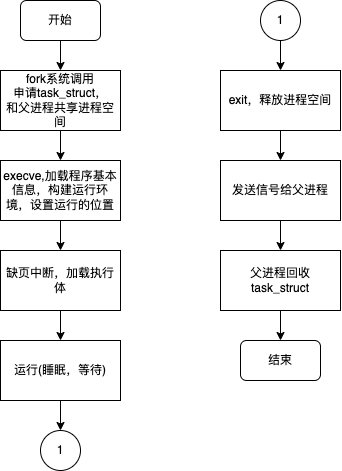

The diagram above was exported from draw.io. Its source (the exported page's mxGraphModel, read from the mxfile embedded in the PNG):
<mxGraphModel dx="808" dy="533" grid="1" gridSize="10" guides="1" tooltips="1" connect="1" arrows="1" fold="1" page="1" pageScale="1" pageWidth="850" pageHeight="1100" math="0" shadow="0">
  <root>
    <mxCell id="0" />
    <mxCell id="1" parent="0" />
    <mxCell id="4" value="" style="edgeStyle=none;html=1;entryX=0.5;entryY=0;entryDx=0;entryDy=0;" edge="1" parent="1" source="2" target="5">
      <mxGeometry relative="1" as="geometry">
        <mxPoint x="290" y="190" as="targetPoint" />
      </mxGeometry>
    </mxCell>
    <mxCell id="2" value="开始" style="rounded=1;whiteSpace=wrap;html=1;" vertex="1" parent="1">
      <mxGeometry x="250" y="80" width="80" height="40" as="geometry" />
    </mxCell>
    <mxCell id="7" value="" style="edgeStyle=none;html=1;" edge="1" parent="1" source="5" target="6">
      <mxGeometry relative="1" as="geometry" />
    </mxCell>
    <mxCell id="5" value="fork系统调用&lt;br&gt;申请task_struct，&lt;br&gt;和父进程共享进程空间" style="rounded=0;whiteSpace=wrap;html=1;" vertex="1" parent="1">
      <mxGeometry x="230" y="150" width="120" height="60" as="geometry" />
    </mxCell>
    <mxCell id="9" value="" style="edgeStyle=none;html=1;" edge="1" parent="1" source="6" target="8">
      <mxGeometry relative="1" as="geometry" />
    </mxCell>
    <mxCell id="6" value="execve,加载程序基本信息，构建运行环境，设置运行的位置" style="rounded=0;whiteSpace=wrap;html=1;" vertex="1" parent="1">
      <mxGeometry x="230" y="240" width="120" height="60" as="geometry" />
    </mxCell>
    <mxCell id="11" value="" style="edgeStyle=none;html=1;" edge="1" parent="1" source="8" target="10">
      <mxGeometry relative="1" as="geometry" />
    </mxCell>
    <mxCell id="8" value="缺页中断，加载执行体" style="rounded=0;whiteSpace=wrap;html=1;" vertex="1" parent="1">
      <mxGeometry x="230" y="330" width="120" height="60" as="geometry" />
    </mxCell>
    <mxCell id="13" value="" style="edgeStyle=none;html=1;" edge="1" parent="1" source="10">
      <mxGeometry relative="1" as="geometry">
        <mxPoint x="290" y="510" as="targetPoint" />
      </mxGeometry>
    </mxCell>
    <mxCell id="10" value="运行(睡眠，等待)" style="rounded=0;whiteSpace=wrap;html=1;" vertex="1" parent="1">
      <mxGeometry x="230" y="420" width="120" height="60" as="geometry" />
    </mxCell>
    <mxCell id="20" value="" style="edgeStyle=none;html=1;" edge="1" parent="1" source="21" target="23">
      <mxGeometry relative="1" as="geometry" />
    </mxCell>
    <mxCell id="21" value="exit，释放进程空间" style="rounded=0;whiteSpace=wrap;html=1;" vertex="1" parent="1">
      <mxGeometry x="450" y="150" width="120" height="60" as="geometry" />
    </mxCell>
    <mxCell id="22" value="" style="edgeStyle=none;html=1;" edge="1" parent="1" source="23" target="25">
      <mxGeometry relative="1" as="geometry" />
    </mxCell>
    <mxCell id="23" value="发送信号给父进程" style="whiteSpace=wrap;html=1;rounded=0;" vertex="1" parent="1">
      <mxGeometry x="450" y="240" width="120" height="60" as="geometry" />
    </mxCell>
    <mxCell id="24" value="" style="edgeStyle=none;html=1;" edge="1" parent="1" source="25" target="26">
      <mxGeometry relative="1" as="geometry" />
    </mxCell>
    <mxCell id="25" value="父进程回收task_struct" style="whiteSpace=wrap;html=1;rounded=0;" vertex="1" parent="1">
      <mxGeometry x="450" y="330" width="120" height="60" as="geometry" />
    </mxCell>
    <mxCell id="26" value="结束" style="rounded=1;whiteSpace=wrap;html=1;" vertex="1" parent="1">
      <mxGeometry x="470" y="420" width="80" height="40" as="geometry" />
    </mxCell>
    <mxCell id="27" value="1" style="ellipse;whiteSpace=wrap;html=1;aspect=fixed;" vertex="1" parent="1">
      <mxGeometry x="270" y="510" width="40" height="40" as="geometry" />
    </mxCell>
    <mxCell id="29" value="" style="edgeStyle=none;html=1;" edge="1" parent="1" source="28" target="21">
      <mxGeometry relative="1" as="geometry" />
    </mxCell>
    <mxCell id="28" value="1" style="ellipse;whiteSpace=wrap;html=1;aspect=fixed;" vertex="1" parent="1">
      <mxGeometry x="490" y="80" width="40" height="40" as="geometry" />
    </mxCell>
  </root>
</mxGraphModel>